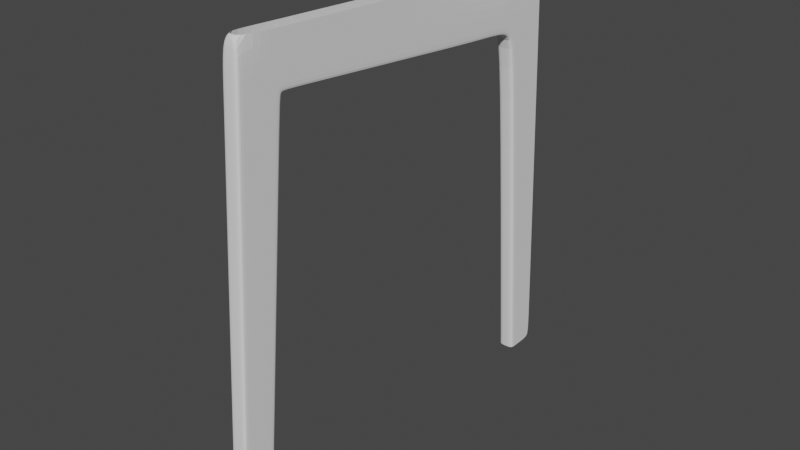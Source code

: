 # Source: Chair.blend  (saved by Blender 3.1.7; exported with 4.5.12 LTS)
import bpy
from mathutils import Matrix  # noqa: F401  (used for matrix-valued properties, if any)

bpy.ops.wm.read_factory_settings(use_empty=True)
scene = bpy.context.scene
scene.name = 'Scene'

# ---- collections
col_collection = bpy.data.collections.new('Collection'); scene.collection.children.link(col_collection)

# ---- world
world_world = bpy.data.worlds.new('World'); scene.world = world_world
world_world.use_nodes = True; world_world.node_tree.nodes.clear()
_N = world_world.node_tree.nodes; _L = world_world.node_tree.links
n0 = _N.new('ShaderNodeOutputWorld'); n0.name = 'World Output'; n0.location = (300, 300)
n1 = _N.new('ShaderNodeBackground'); n1.name = 'Background'; n1.location = (10, 300)
n1.inputs[0].default_value = (0.05088, 0.05088, 0.05088, 1.0)
_L.new(n1.outputs[0], n0.inputs[0])
n0.is_active_output = True
world_world.color = (0.05088, 0.05088, 0.05088)
world_world.use_sun_shadow = False
world_world.sun_shadow_jitter_overblur = 0.0

# ---- meshes
me_cube_001 = bpy.data.meshes.new('Cube.001')
me_cube_001.from_pydata([(-5.163, -0.5142, -20.36), (-3.465, -0.5142, 7.788), (-3.163, -0.5142, -20.36), (-0.8668, -0.5142, 4.484), (13.46, -0.5142, 6.934), (13.19, -0.5142, 3.185), (-0.1228, -0.5142, 7.598), (-0.4004, -0.5142, 4.441), (-0.9092, 0.5142, 4.026), (-0.9092, -0.5142, 4.026), (-3.676, -0.5142, 4.169), (-3.308, -0.5142, -20.36), (-0.7975, -0.5142, 7.636), (-1.11, -0.5142, 4.036), (-3.632, -0.5142, 4.917), (13.21, -0.5142, 3.517), (-0.3752, -0.5142, 4.727), (-1.044, -0.5142, 4.78), (-3.188, -0.5142, 7.772), (-3.409, -0.5142, 4.156), (-4.97, -0.5142, -20.36), (-3.409, 0.5142, 4.156), (-3.362, -0.5142, 4.903), (-5.163, 5.722e-06, -20.36), (-3.465, 5.722e-06, 7.788), (-3.163, 5.722e-06, -20.36), (-0.8668, 5.722e-06, 4.484), (13.46, 5.722e-06, 6.934), (13.19, 5.722e-06, 3.185), (-0.4004, 5.722e-06, 4.441), (-3.676, 5.722e-06, 4.169), (-0.9092, 5.722e-06, 4.026), (-3.308, 5.722e-06, -20.36), (13.21, 5.722e-06, 3.517), (-3.632, 5.722e-06, 4.917), (-4.97, 5.722e-06, -20.36), (-3.188, 5.722e-06, 7.772), (-3.11, -0.5142, -19.79), (-5.128, -0.5142, -19.79), (-3.256, -0.5142, -19.79), (-4.933, -0.5142, -19.79), (-3.11, 5.722e-06, -19.79), (-5.128, 5.722e-06, -19.79), (14.68, -0.5142, 6.282), (14.61, -0.5142, 3.079), (14.63, -0.5142, 3.411), (14.68, 5.731e-06, 6.282), (14.61, 5.722e-06, 3.079), (14.63, 5.722e-06, 3.411), (17.21, -0.5142, 6.18), (17.13, -0.5142, 2.901), (17.15, -0.5142, 3.233), (17.21, 5.715e-06, 6.18), (17.13, 5.706e-06, 2.901), (17.15, 5.706e-06, 3.233), (18.1, 5.635e-06, 2.908), (17.86, 5.618e-06, 2.675), (17.96, 5.682e-06, 6.853), (18.1, -0.5142, 2.908), (17.86, -0.5142, 2.675), (17.96, -0.5142, 6.853), (18.66, 6.611e-06, 1.941), (18.37, 6.537e-06, 1.776), (18.66, -0.5142, 1.941), (18.37, -0.5142, 1.776), (20.97, 5.51e-06, 3.03), (20.83, 5.556e-06, 6.975), (20.97, -0.5142, 3.03), (20.83, -0.5142, 6.975), (21.03, 6.508e-06, 2.017), (21.03, -0.5142, 2.017), (20.31, 6.497e-06, -19.72), (19.89, 6.437e-06, -19.72), (20.31, -0.5142, -19.72), (19.89, -0.5142, -19.72), (21.95, 6.437e-06, -19.72), (21.95, -0.5142, -19.72), (20.34, 6.497e-06, -20.28), (19.92, 6.437e-06, -20.28), (20.34, -0.5142, -20.28), (19.92, -0.5142, -20.28), (21.98, 6.437e-06, -20.28), (21.98, -0.5142, -20.28)], [(8, 31)], [(22, 18, 1, 14), (32, 25, 2, 11), (36, 24, 1, 18), (19, 22, 14, 10), (31, 26, 3, 9), (5, 28, 47, 44), (16, 7, 5, 15), (17, 3, 7, 16), (41, 31, 9, 37), (40, 19, 10, 38), (37, 9, 13, 39), (9, 3, 17, 13), (35, 32, 11, 20), (12, 17, 16, 6), (6, 16, 15, 4), (33, 27, 46, 48), (23, 35, 20, 0), (39, 13, 19, 40), (13, 17, 22, 19), (17, 12, 18, 22), (38, 10, 30, 42), (3, 26, 29, 7), (7, 29, 28, 5), (10, 14, 34, 30), (14, 1, 24, 34), (0, 38, 42, 23), (11, 39, 40, 20), (2, 37, 39, 11), (20, 40, 38, 0), (25, 41, 37, 2), (43, 45, 51, 49), (47, 48, 54, 53), (27, 4, 43, 46), (28, 33, 48, 47), (4, 15, 45, 43), (15, 5, 44, 45), (49, 51, 58, 60), (45, 44, 50, 51), (48, 46, 52, 54), (44, 47, 53, 50), (46, 43, 49, 52), (50, 53, 56, 59), (52, 49, 60, 57), (51, 50, 59, 58), (54, 52, 57, 55), (53, 54, 55, 56), (58, 59, 64, 63), (59, 56, 62, 64), (56, 55, 61, 62), (57, 60, 68, 66), (61, 55, 65, 69), (58, 63, 70, 67), (60, 58, 67, 68), (55, 57, 66, 65), (64, 62, 72, 74), (61, 69, 75, 71), (63, 64, 74, 73), (62, 61, 71, 72), (70, 63, 73, 76), (71, 75, 81, 77), (74, 72, 78, 80), (76, 73, 79, 82), (73, 74, 80, 79), (72, 71, 77, 78)])
_uv = me_cube_001.uv_layers.new(name='UVMap')
_uv.uv.foreach_set('vector', [0.6005, 0.9758, 0.625, 0.9758, 0.625, 1.0, 0.6005, 1.0, 0.3569, 0.625, 0.375, 0.625, 0.375, 0.75, 0.3569, 0.75, 0.8508, 0.625, 0.875, 0.625, 0.875, 0.75, 0.8508, 0.75, 0.5939, 0.9758, 0.6005, 0.9758, 0.6005, 1.0, 0.5939, 1.0, 0.5939, 0.625, 0.598, 0.625, 0.598, 0.75, 0.5939, 0.75, 0.598, 0.75, 0.598, 0.625, 0.598, 0.625, 0.598, 0.75, 0.6005, 0.75, 0.598, 0.75, 0.598, 0.75, 0.6005, 0.75, 0.6005, 0.7681, 0.598, 0.75, 0.598, 0.75, 0.6005, 0.75, 0.3801, 0.625, 0.5939, 0.625, 0.5939, 0.75, 0.3801, 0.75, 0.3801, 0.9758, 0.5939, 0.9758, 0.5939, 1.0, 0.3801, 1.0, 0.3801, 0.75, 0.5939, 0.75, 0.5939, 0.7681, 0.3801, 0.7681, 0.5939, 0.75, 0.598, 0.75, 0.6005, 0.7681, 0.5939, 0.7681, 0.1492, 0.625, 0.3569, 0.625, 0.3569, 0.75, 0.1492, 0.75, 0.6342, 0.7589, 0.6005, 0.7681, 0.6005, 0.75, 0.625, 0.75, 0.625, 0.75, 0.6005, 0.75, 0.6005, 0.75, 0.625, 0.75, 0.0, 0.0, 0.0, 0.0, 0.0, 0.0, 0.0, 0.0, 0.125, 0.625, 0.1492, 0.625, 0.1492, 0.75, 0.125, 0.75, 0.3801, 0.7681, 0.5939, 0.7681, 0.5939, 0.9758, 0.3801, 0.9758, 0.5939, 0.7681, 0.6005, 0.7681, 0.6005, 0.9758, 0.5939, 0.9758, 0.6005, 0.7681, 0.625, 0.7681, 0.625, 0.9758, 0.6005, 0.9758, 0.3801, 0.0, 0.5939, 0.0, 0.5939, 0.125, 0.3801, 0.125, 0.598, 0.75, 0.598, 0.625, 0.598, 0.625, 0.598, 0.75, 0.598, 0.75, 0.598, 0.625, 0.598, 0.625, 0.598, 0.75, 0.5939, 0.0, 0.6005, 0.0, 0.6005, 0.125, 0.5939, 0.125, 0.6005, 0.0, 0.625, 0.0, 0.625, 0.125, 0.6005, 0.125, 0.375, 0.0, 0.3801, 0.0, 0.3801, 0.125, 0.375, 0.125, 0.375, 0.7681, 0.3801, 0.7681, 0.3801, 0.9758, 0.375, 0.9758, 0.375, 0.75, 0.3801, 0.75, 0.3801, 0.7681, 0.375, 0.7681, 0.375, 0.9758, 0.3801, 0.9758, 0.3801, 1.0, 0.375, 1.0, 0.375, 0.625, 0.3801, 0.625, 0.3801, 0.75, 0.375, 0.75, 0.625, 0.75, 0.6005, 0.75, 0.6005, 0.75, 0.625, 0.75, 0.0, 0.0, 0.0, 0.0, 0.0, 0.0, 0.0, 0.0, 0.0, 0.0, 0.0, 0.0, 0.0, 0.0, 0.0, 0.0, 0.0, 0.0, 0.0, 0.0, 0.0, 0.0, 0.0, 0.0, 0.625, 0.75, 0.6005, 0.75, 0.6005, 0.75, 0.625, 0.75, 0.6005, 0.75, 0.598, 0.75, 0.598, 0.75, 0.6005, 0.75, 0.625, 0.75, 0.6005, 0.75, 0.6005, 0.75, 0.625, 0.75, 0.6005, 0.75, 0.598, 0.75, 0.598, 0.75, 0.6005, 0.75, 0.0, 0.0, 0.0, 0.0, 0.0, 0.0, 0.0, 0.0, 0.598, 0.75, 0.598, 0.625, 0.598, 0.625, 0.598, 0.75, 0.0, 0.0, 0.0, 0.0, 0.0, 0.0, 0.0, 0.0, 0.598, 0.75, 0.598, 0.625, 0.598, 0.625, 0.598, 0.75, 0.0, 0.0, 0.0, 0.0, 0.0, 0.0, 0.0, 0.0, 0.6005, 0.75, 0.598, 0.75, 0.598, 0.75, 0.6005, 0.75, 0.0, 0.0, 0.0, 0.0, 0.0, 0.0, 0.0, 0.0, 0.0, 0.0, 0.0, 0.0, 0.0, 0.0, 0.0, 0.0, 0.6005, 0.75, 0.598, 0.75, 0.598, 0.75, 0.6005, 0.75, 0.598, 0.75, 0.598, 0.625, 0.598, 0.625, 0.598, 0.75, 0.0, 0.0, 0.0, 0.0, 0.0, 0.0, 0.0, 0.0, 0.0, 0.0, 0.0, 0.0, 0.0, 0.0, 0.0, 0.0, 0.0, 0.0, 0.0, 0.0, 0.0, 0.0, 0.0, 0.0, 0.6005, 0.75, 0.6005, 0.75, 0.6005, 0.75, 0.6005, 0.75, 0.625, 0.75, 0.6005, 0.75, 0.6005, 0.75, 0.625, 0.75, 0.0, 0.0, 0.0, 0.0, 0.0, 0.0, 0.0, 0.0, 0.598, 0.75, 0.598, 0.625, 0.598, 0.625, 0.598, 0.75, 0.0, 0.0, 0.0, 0.0, 0.0, 0.0, 0.0, 0.0, 0.6005, 0.75, 0.598, 0.75, 0.598, 0.75, 0.6005, 0.75, 0.0, 0.0, 0.0, 0.0, 0.0, 0.0, 0.0, 0.0, 0.6005, 0.75, 0.6005, 0.75, 0.6005, 0.75, 0.6005, 0.75, 0.0, 0.0, 0.0, 0.0, 0.0, 0.0, 0.0, 0.0, 0.598, 0.75, 0.598, 0.625, 0.598, 0.625, 0.598, 0.75, 0.6005, 0.75, 0.6005, 0.75, 0.6005, 0.75, 0.6005, 0.75, 0.6005, 0.75, 0.598, 0.75, 0.598, 0.75, 0.6005, 0.75, 0.0, 0.0, 0.0, 0.0, 0.0, 0.0, 0.0, 0.0])
me_cube_001.use_remesh_fix_poles = True
me_cube_001.use_remesh_preserve_attributes = False
me_cube_001.update()

# ---- objects
ob_cube = bpy.data.objects.new('Cube', me_cube_001)
ob_empty = bpy.data.objects.new('Empty', None)
ob_empty_001 = bpy.data.objects.new('Empty.001', None)
ob_empty_002 = bpy.data.objects.new('Empty.002', None)

# ---- transforms, parenting, visibility, modifiers, constraints
ob_cube.location = (1.274, -0.7261, 1.697)
ob_cube.rotation_euler = (0.0, 0.0, 1.571)
ob_cube.scale = (0.08322, 0.08322, 0.08322)
_m = ob_cube.modifiers.new('Mirror', 'MIRROR')
_m.use_axis = (False, True, False)
_m = ob_cube.modifiers.new('Subdivision', 'SUBSURF')
ob_empty.location = (0.0, 0.0, 0.0)
ob_empty.empty_display_type = 'IMAGE'
ob_empty.empty_display_size = 5.0
ob_empty.use_empty_image_alpha = True
ob_empty.color = (1.0, 1.0, 1.0, 0.5)
ob_empty_001.location = (0.0, 2.37, 2.043)
ob_empty_001.rotation_euler = (1.571, 0.0, 3.142)
ob_empty_001.empty_display_type = 'IMAGE'
ob_empty_001.empty_display_size = 5.0
ob_empty_001.use_empty_image_alpha = True
ob_empty_001.color = (1.0, 1.0, 1.0, 0.5)
ob_empty_002.location = (2.31, 0.0, 2.043)
ob_empty_002.rotation_euler = (1.571, -0.0, 1.571)
ob_empty_002.empty_display_type = 'IMAGE'
ob_empty_002.empty_display_size = 5.0
ob_empty_002.use_empty_image_alpha = True
ob_empty_002.color = (1.0, 1.0, 1.0, 0.5)

# ---- collection membership
col_collection.objects.link(ob_cube)
col_collection.objects.link(ob_empty)
col_collection.objects.link(ob_empty_001)
col_collection.objects.link(ob_empty_002)

# ---- scene / render settings (as saved in the file)
scene.frame_start = 1; scene.frame_end = 250; scene.frame_set(1)
scene.render.engine = 'BLENDER_EEVEE_NEXT'
scene.cycles.sampling_pattern = 'TABULATED_SOBOL'
scene.cycles.use_light_tree = False
scene.view_settings.view_transform = 'Filmic'
bpy.context.view_layer.update()

# ---- added for rendering (the .blend has no active camera and no usable light): camera, sun
cam_auto = bpy.data.cameras.new('AutoCamera')
cam_auto.lens = 50.0
cam_auto.sensor_width = 36.0
cam_auto.clip_end = 1000.0
ob_auto_camera = bpy.data.objects.new('AutoCamera', cam_auto)
scene.collection.objects.link(ob_auto_camera)
ob_auto_camera.location = (4.28598, -3.64075, 3.58313)
ob_auto_camera.rotation_euler = (1.09748, -7.21219e-08, 0.694738)
scene.camera = ob_auto_camera
light_auto_sun = bpy.data.lights.new('AutoSun', 'SUN')
light_auto_sun.energy = 3.0
light_auto_sun.angle = 0.0523599
ob_auto_sun = bpy.data.objects.new('AutoSun', light_auto_sun)
scene.collection.objects.link(ob_auto_sun)
ob_auto_sun.rotation_euler = (0.872665, 0.174533, 0.523599)
bpy.context.view_layer.update()
